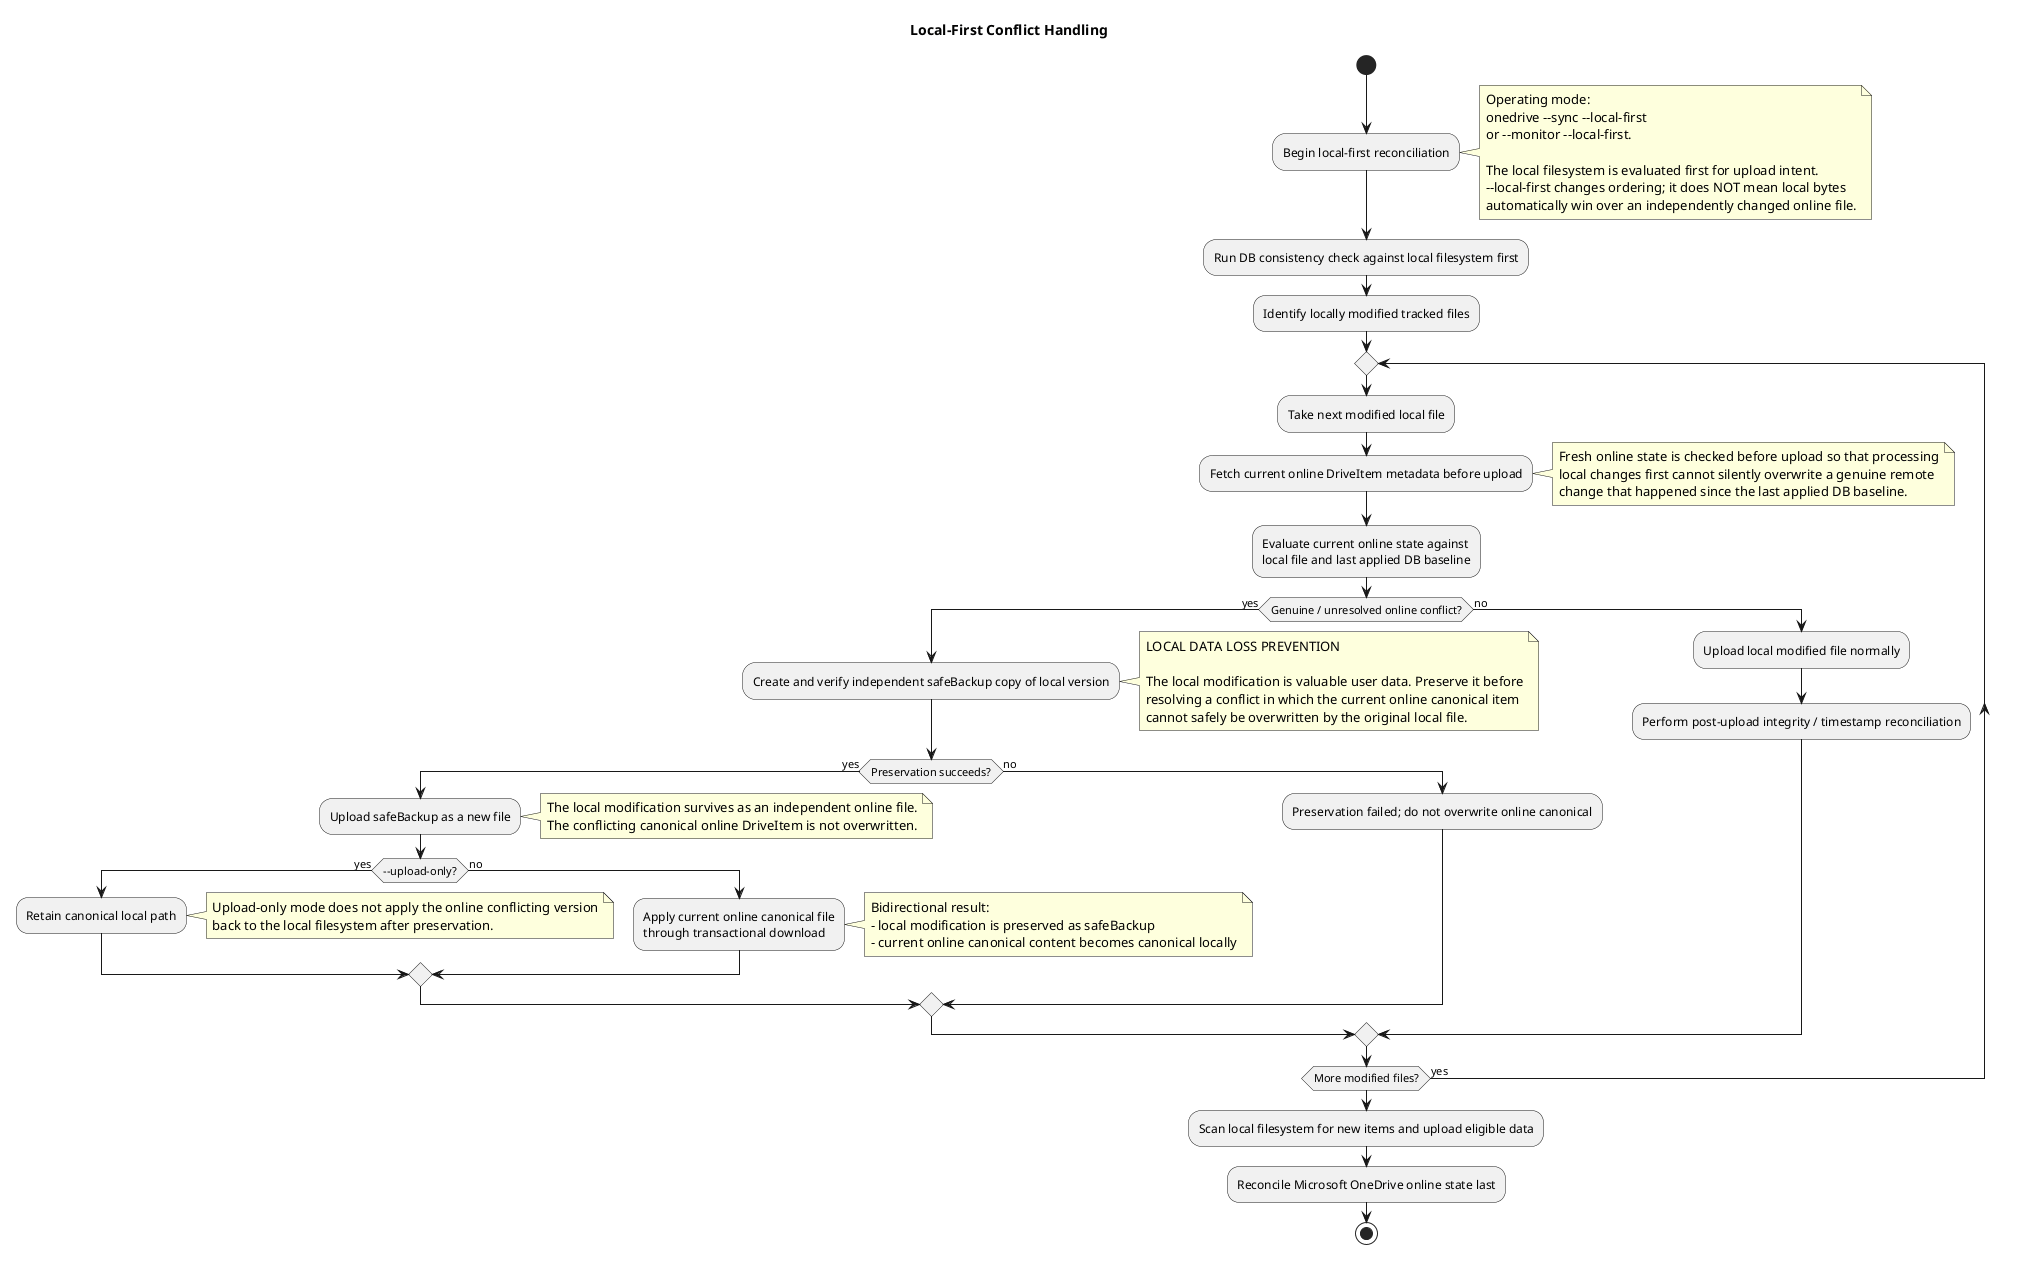

The diagram above was rendered by PlantUML. Its source (embedded in the PNG):
@startuml
title Local-First Conflict Handling
start

:Begin local-first reconciliation;
note right
  Operating mode:
  onedrive ~--sync ~--local-first
  or ~--monitor ~--local-first.

  The local filesystem is evaluated first for upload intent.
  ~--local-first changes ordering; it does NOT mean local bytes
  automatically win over an independently changed online file.
end note

:Run DB consistency check against local filesystem first;
:Identify locally modified tracked files;

repeat
  :Take next modified local file;
  :Fetch current online DriveItem metadata before upload;
  note right
    Fresh online state is checked before upload so that processing
    local changes first cannot silently overwrite a genuine remote
    change that happened since the last applied DB baseline.
  end note
  :Evaluate current online state against\nlocal file and last applied DB baseline;
  if (Genuine / unresolved online conflict?) then (yes)
    :Create and verify independent safeBackup copy of local version;
    note right
      LOCAL DATA LOSS PREVENTION

      The local modification is valuable user data. Preserve it before
      resolving a conflict in which the current online canonical item
      cannot safely be overwritten by the original local file.
    end note
    if (Preservation succeeds?) then (yes)
      :Upload safeBackup as a new file;
      note right
        The local modification survives as an independent online file.
        The conflicting canonical online DriveItem is not overwritten.
      end note
      if (~--upload-only?) then (yes)
        :Retain canonical local path;
        note right
          Upload-only mode does not apply the online conflicting version
          back to the local filesystem after preservation.
        end note
      else (no)
        :Apply current online canonical file\nthrough transactional download;
        note right
          Bidirectional result:
          - local modification is preserved as safeBackup
          - current online canonical content becomes canonical locally
        end note
      endif
    else (no)
      :Preservation failed; do not overwrite online canonical;
    endif
  else (no)
    :Upload local modified file normally;
    :Perform post-upload integrity / timestamp reconciliation;
  endif
repeat while (More modified files?) is (yes)

:Scan local filesystem for new items and upload eligible data;
:Reconcile Microsoft OneDrive online state last;
stop
@enduml